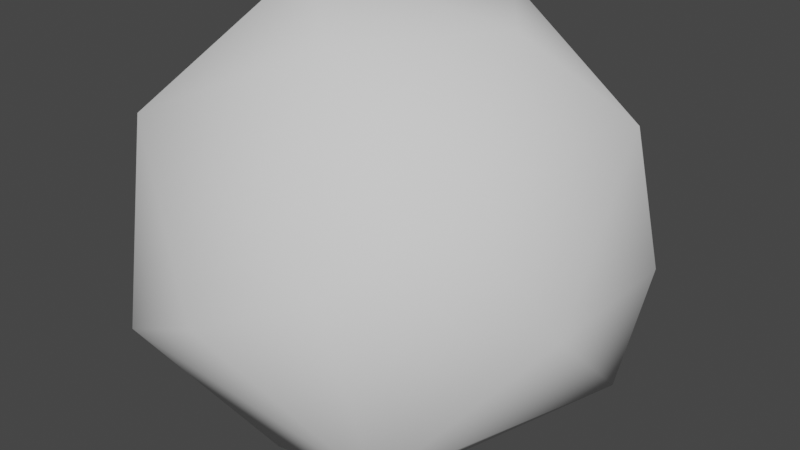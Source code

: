 # Source: rock03.blend  (saved by Blender 3.6.13; exported with 4.5.12 LTS)
import bpy
from mathutils import Matrix  # noqa: F401  (used for matrix-valued properties, if any)

bpy.ops.wm.read_factory_settings(use_empty=True)
scene = bpy.context.scene
scene.name = 'Scene'

# ---- collections
col_collection = bpy.data.collections.new('Collection'); scene.collection.children.link(col_collection)

# ---- world
world_world = bpy.data.worlds.new('World'); scene.world = world_world
world_world.use_nodes = True; world_world.node_tree.nodes.clear()
_N = world_world.node_tree.nodes; _L = world_world.node_tree.links
n0 = _N.new('ShaderNodeOutputWorld'); n0.name = 'World Output'; n0.location = (300, 300)
n1 = _N.new('ShaderNodeBackground'); n1.name = 'Background'; n1.location = (10, 300)
n1.inputs[0].default_value = (0.05088, 0.05088, 0.05088, 1.0)
_L.new(n1.outputs[0], n0.inputs[0])
n0.is_active_output = True
world_world.color = (0.05088, 0.05088, 0.05088)
world_world.use_sun_shadow = False
world_world.sun_shadow_jitter_overblur = 0.0

# ---- meshes
me_icosphere = bpy.data.meshes.new('Icosphere')
me_icosphere.from_pydata([(0.0, 0.0, -1.0), (0.7236, -0.5257, -0.4472), (-0.2764, -0.8506, -0.4472), (-0.8944, 0.0, -0.4472), (-0.2764, 0.8506, -0.4472), (0.7236, 0.5257, -0.4472), (0.2764, -0.8506, 0.4472), (-0.7236, -0.5257, 0.4472), (-0.7236, 0.5257, 0.4472), (0.2764, 0.8506, 0.4472), (0.8944, 0.0, 0.4472), (0.0, 0.0, 1.0), (-0.1625, -0.5, -0.8507), (0.4253, -0.309, -0.8507), (0.2629, -0.809, -0.5257), (0.8506, 0.0, -0.5257), (0.4253, 0.309, -0.8507), (-0.5257, 0.0, -0.8507), (-0.6882, -0.5, -0.5257), (-0.1625, 0.5, -0.8507), (-0.6882, 0.5, -0.5257), (0.2629, 0.809, -0.5257), (0.9511, -0.309, 0.0), (0.9511, 0.309, 0.0), (0.0, -1.0, 0.0), (0.5878, -0.809, 0.0), (-0.9511, -0.309, 0.0), (-0.5878, -0.809, 0.0), (-0.5878, 0.809, 0.0), (-0.9511, 0.309, 0.0), (0.5878, 0.809, 0.0), (0.0, 1.0, 0.0), (0.6882, -0.5, 0.5257), (-0.2629, -0.809, 0.5257), (-0.8506, 0.0, 0.5257), (-0.2629, 0.809, 0.5257), (0.6882, 0.5, 0.5257), (0.1625, -0.5, 0.8507), (0.5257, 0.0, 0.8507), (-0.4253, -0.309, 0.8507), (-0.4253, 0.309, 0.8507), (0.1625, 0.5, 0.8507)], [], [(0, 13, 12), (1, 13, 15), (0, 12, 17), (0, 17, 19), (0, 19, 16), (1, 15, 22), (2, 14, 24), (3, 18, 26), (4, 20, 28), (5, 21, 30), (1, 22, 25), (2, 24, 27), (3, 26, 29), (4, 28, 31), (5, 30, 23), (6, 32, 37), (7, 33, 39), (8, 34, 40), (9, 35, 41), (10, 36, 38), (38, 41, 11), (38, 36, 41), (36, 9, 41), (41, 40, 11), (41, 35, 40), (35, 8, 40), (40, 39, 11), (40, 34, 39), (34, 7, 39), (39, 37, 11), (39, 33, 37), (33, 6, 37), (37, 38, 11), (37, 32, 38), (32, 10, 38), (23, 36, 10), (23, 30, 36), (30, 9, 36), (31, 35, 9), (31, 28, 35), (28, 8, 35), (29, 34, 8), (29, 26, 34), (26, 7, 34), (27, 33, 7), (27, 24, 33), (24, 6, 33), (25, 32, 6), (25, 22, 32), (22, 10, 32), (30, 31, 9), (30, 21, 31), (21, 4, 31), (28, 29, 8), (28, 20, 29), (20, 3, 29), (26, 27, 7), (26, 18, 27), (18, 2, 27), (24, 25, 6), (24, 14, 25), (14, 1, 25), (22, 23, 10), (22, 15, 23), (15, 5, 23), (16, 21, 5), (16, 19, 21), (19, 4, 21), (19, 20, 4), (19, 17, 20), (17, 3, 20), (17, 18, 3), (17, 12, 18), (12, 2, 18), (15, 16, 5), (15, 13, 16), (13, 0, 16), (12, 14, 2), (12, 13, 14), (13, 1, 14)])
me_icosphere.polygons.foreach_set('use_smooth', [True] * 80)
_uv = me_icosphere.uv_layers.new(name='UVMap')
_uv.uv.foreach_set('vector', [0.1818, 0.0, 0.2273, 0.07873, 0.1364, 0.07873, 0.2727, 0.1575, 0.3182, 0.07873, 0.3636, 0.1575, 0.9091, 0.0, 0.9545, 0.07873, 0.8636, 0.07873, 0.7273, 0.0, 0.7727, 0.07873, 0.6818, 0.07873, 0.5455, 0.0, 0.5909, 0.07873, 0.5, 0.07873, 0.2727, 0.1575, 0.3636, 0.1575, 0.3182, 0.2362, 0.09091, 0.1575, 0.1818, 0.1575, 0.1364, 0.2362, 0.8182, 0.1575, 0.9091, 0.1575, 0.8636, 0.2362, 0.6364, 0.1575, 0.7273, 0.1575, 0.6818, 0.2362, 0.4545, 0.1575, 0.5455, 0.1575, 0.5, 0.2362, 0.2727, 0.1575, 0.3182, 0.2362, 0.2273, 0.2362, 0.09091, 0.1575, 0.1364, 0.2362, 0.04546, 0.2362, 0.8182, 0.1575, 0.8636, 0.2362, 0.7727, 0.2362, 0.6364, 0.1575, 0.6818, 0.2362, 0.5909, 0.2362, 0.4545, 0.1575, 0.5, 0.2362, 0.4091, 0.2362, 0.1818, 0.3149, 0.2727, 0.3149, 0.2273, 0.3937, 0.0, 0.3149, 0.09091, 0.3149, 0.04546, 0.3937, 0.7273, 0.3149, 0.8182, 0.3149, 0.7727, 0.3937, 0.5455, 0.3149, 0.6364, 0.3149, 0.5909, 0.3937, 0.3636, 0.3149, 0.4545, 0.3149, 0.4091, 0.3937, 0.4091, 0.3937, 0.5, 0.3937, 0.4545, 0.4724, 0.4091, 0.3937, 0.4545, 0.3149, 0.5, 0.3937, 0.4545, 0.3149, 0.5455, 0.3149, 0.5, 0.3937, 0.5909, 0.3937, 0.6818, 0.3937, 0.6364, 0.4724, 0.5909, 0.3937, 0.6364, 0.3149, 0.6818, 0.3937, 0.6364, 0.3149, 0.7273, 0.3149, 0.6818, 0.3937, 0.7727, 0.3937, 0.8636, 0.3937, 0.8182, 0.4724, 0.7727, 0.3937, 0.8182, 0.3149, 0.8636, 0.3937, 0.8182, 0.3149, 0.9091, 0.3149, 0.8636, 0.3937, 0.04546, 0.3937, 0.1364, 0.3937, 0.09091, 0.4724, 0.04546, 0.3937, 0.09091, 0.3149, 0.1364, 0.3937, 0.09091, 0.3149, 0.1818, 0.3149, 0.1364, 0.3937, 0.2273, 0.3937, 0.3182, 0.3937, 0.2727, 0.4724, 0.2273, 0.3937, 0.2727, 0.3149, 0.3182, 0.3937, 0.2727, 0.3149, 0.3636, 0.3149, 0.3182, 0.3937, 0.4091, 0.2362, 0.4545, 0.3149, 0.3636, 0.3149, 0.4091, 0.2362, 0.5, 0.2362, 0.4545, 0.3149, 0.5, 0.2362, 0.5455, 0.3149, 0.4545, 0.3149, 0.5909, 0.2362, 0.6364, 0.3149, 0.5455, 0.3149, 0.5909, 0.2362, 0.6818, 0.2362, 0.6364, 0.3149, 0.6818, 0.2362, 0.7273, 0.3149, 0.6364, 0.3149, 0.7727, 0.2362, 0.8182, 0.3149, 0.7273, 0.3149, 0.7727, 0.2362, 0.8636, 0.2362, 0.8182, 0.3149, 0.8636, 0.2362, 0.9091, 0.3149, 0.8182, 0.3149, 0.04546, 0.2362, 0.09091, 0.3149, 0.0, 0.3149, 0.04546, 0.2362, 0.1364, 0.2362, 0.09091, 0.3149, 0.1364, 0.2362, 0.1818, 0.3149, 0.09091, 0.3149, 0.2273, 0.2362, 0.2727, 0.3149, 0.1818, 0.3149, 0.2273, 0.2362, 0.3182, 0.2362, 0.2727, 0.3149, 0.3182, 0.2362, 0.3636, 0.3149, 0.2727, 0.3149, 0.5, 0.2362, 0.5909, 0.2362, 0.5455, 0.3149, 0.5, 0.2362, 0.5455, 0.1575, 0.5909, 0.2362, 0.5455, 0.1575, 0.6364, 0.1575, 0.5909, 0.2362, 0.6818, 0.2362, 0.7727, 0.2362, 0.7273, 0.3149, 0.6818, 0.2362, 0.7273, 0.1575, 0.7727, 0.2362, 0.7273, 0.1575, 0.8182, 0.1575, 0.7727, 0.2362, 0.8636, 0.2362, 0.9545, 0.2362, 0.9091, 0.3149, 0.8636, 0.2362, 0.9091, 0.1575, 0.9545, 0.2362, 0.9091, 0.1575, 1.0, 0.1575, 0.9545, 0.2362, 0.1364, 0.2362, 0.2273, 0.2362, 0.1818, 0.3149, 0.1364, 0.2362, 0.1818, 0.1575, 0.2273, 0.2362, 0.1818, 0.1575, 0.2727, 0.1575, 0.2273, 0.2362, 0.3182, 0.2362, 0.4091, 0.2362, 0.3636, 0.3149, 0.3182, 0.2362, 0.3636, 0.1575, 0.4091, 0.2362, 0.3636, 0.1575, 0.4545, 0.1575, 0.4091, 0.2362, 0.5, 0.07873, 0.5455, 0.1575, 0.4545, 0.1575, 0.5, 0.07873, 0.5909, 0.07873, 0.5455, 0.1575, 0.5909, 0.07873, 0.6364, 0.1575, 0.5455, 0.1575, 0.6818, 0.07873, 0.7273, 0.1575, 0.6364, 0.1575, 0.6818, 0.07873, 0.7727, 0.07873, 0.7273, 0.1575, 0.7727, 0.07873, 0.8182, 0.1575, 0.7273, 0.1575, 0.8636, 0.07873, 0.9091, 0.1575, 0.8182, 0.1575, 0.8636, 0.07873, 0.9545, 0.07873, 0.9091, 0.1575, 0.9545, 0.07873, 1.0, 0.1575, 0.9091, 0.1575, 0.3636, 0.1575, 0.4091, 0.07873, 0.4545, 0.1575, 0.3636, 0.1575, 0.3182, 0.07873, 0.4091, 0.07873, 0.3182, 0.07873, 0.3636, 0.0, 0.4091, 0.07873, 0.1364, 0.07873, 0.1818, 0.1575, 0.09091, 0.1575, 0.1364, 0.07873, 0.2273, 0.07873, 0.1818, 0.1575, 0.2273, 0.07873, 0.2727, 0.1575, 0.1818, 0.1575])
me_icosphere.update()

# ---- objects
ob_icosphere = bpy.data.objects.new('Icosphere', me_icosphere)

# ---- transforms, parenting, visibility, modifiers, constraints
ob_icosphere.location = (0.0, 0.0, 0.0)
_m = ob_icosphere.modifiers.new('Displace', 'DISPLACE')
_m.mid_level = 0.5272
_m.strength = 0.5
_m = ob_icosphere.modifiers.new('Displace.001', 'DISPLACE')
_m.mid_level = 0.6565
_m.strength = 0.2
_m.texture_coords = 'GLOBAL'
_m = ob_icosphere.modifiers.new('Decimate', 'DECIMATE')
_m.ratio = 0.6939

# ---- collection membership
col_collection.objects.link(ob_icosphere)

# ---- scene / render settings (as saved in the file)
scene.frame_start = 1; scene.frame_end = 250; scene.frame_set(1)
scene.render.engine = 'BLENDER_EEVEE_NEXT'
scene.cycles.sampling_pattern = 'TABULATED_SOBOL'
scene.view_settings.view_transform = 'Filmic'
bpy.context.view_layer.update()

# ---- added for rendering (the .blend has no active camera and no usable light): camera, sun
cam_auto = bpy.data.cameras.new('AutoCamera')
cam_auto.lens = 50.0
cam_auto.sensor_width = 36.0
cam_auto.clip_end = 1000.0
ob_auto_camera = bpy.data.objects.new('AutoCamera', cam_auto)
scene.collection.objects.link(ob_auto_camera)
ob_auto_camera.location = (3.18077, -3.75323, 2.49778)
ob_auto_camera.rotation_euler = (1.09748, -7.21219e-08, 0.694738)
scene.camera = ob_auto_camera
light_auto_sun = bpy.data.lights.new('AutoSun', 'SUN')
light_auto_sun.energy = 3.0
light_auto_sun.angle = 0.0523599
ob_auto_sun = bpy.data.objects.new('AutoSun', light_auto_sun)
scene.collection.objects.link(ob_auto_sun)
ob_auto_sun.rotation_euler = (0.872665, 0.174533, 0.523599)
bpy.context.view_layer.update()

